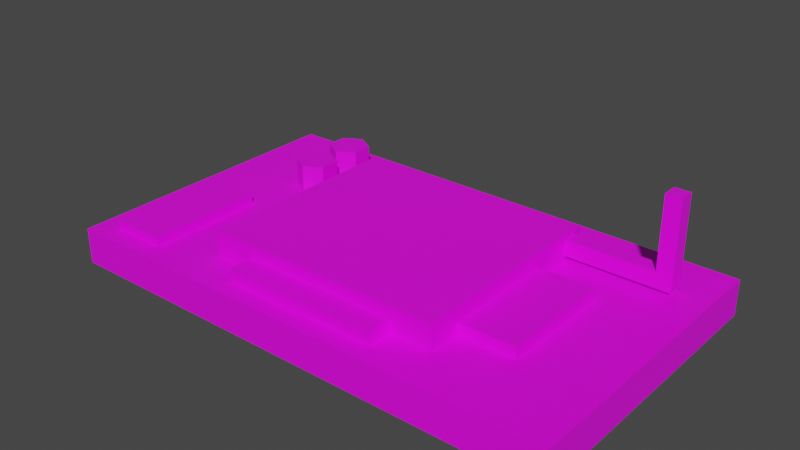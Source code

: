 # Source: control_board.blend  (saved by Blender 2.93.21; exported with 4.5.12 LTS)
import bpy
from mathutils import Matrix  # noqa: F401  (used for matrix-valued properties, if any)

bpy.ops.wm.read_factory_settings(use_empty=True)
scene = bpy.context.scene
scene.name = 'Scene'

# ---- collections
col_collection = bpy.data.collections.new('Collection'); scene.collection.children.link(col_collection)

# ---- images (referenced by path relative to the original .blend; pixels are not part of the script)
import os
ASSET_DIR = os.environ.get("B2B_ASSET_DIR", "")  # directory of the original .blend (textures are referenced by path, not embedded)
HERE = os.path.dirname(os.path.abspath(__file__))  # packed textures are extracted next to this script under _unpacked/

def load_image(name, relpath, width, height, colorspace="sRGB"):
    """Load a texture the original file referenced (path relative to the .blend, or extracted next to this script)."""
    p = next((c for c in (os.path.join(HERE, relpath), os.path.join(ASSET_DIR, relpath)) if relpath and os.path.exists(c)), "")
    if p:
        img = bpy.data.images.load(p, check_existing=True)
        img.name = name
    else:  # same state as the original file: an image datablock whose file is absent (Cycles renders it pink)
        img = bpy.data.images.new(name, width, height)
        img.source = "FILE"
        img.filepath = "//" + (relpath or name)
    img.colorspace_settings.name = colorspace
    return img
img_palette_png = load_image('palette.png', 'palette.png', 1024, 1024, 'sRGB')

# ---- materials (node trees are filled in below, after node groups)
mat_material_001 = bpy.data.materials.new('Material.001')
mat_material_001.use_transparent_shadow = False

# ---- material node trees
mat_material_001.use_nodes = True; mat_material_001.node_tree.nodes.clear()
_N = mat_material_001.node_tree.nodes; _L = mat_material_001.node_tree.links
n0 = _N.new('ShaderNodeBsdfPrincipled'); n0.name = 'Principled BSDF'; n0.location = (10, 300)
n0.distribution = 'GGX'
n0.subsurface_method = 'BURLEY'
n0.inputs[3].default_value = 1.45
n0.inputs[27].default_value = (0.0, 0.0, 0.0, 1.0)
n0.inputs[28].default_value = 1.0
n1 = _N.new('ShaderNodeOutputMaterial'); n1.name = 'Material Output'; n1.location = (300, 300)
n2 = _N.new('ShaderNodeTexImage'); n2.name = 'Image Texture'; n2.location = (-280, 280)
n2.image = img_palette_png
_L.new(n0.outputs[0], n1.inputs[0])
_L.new(n2.outputs[0], n0.inputs[0])
n1.is_active_output = True

# ---- world
world_world = bpy.data.worlds.new('World'); scene.world = world_world
world_world.use_nodes = True; world_world.node_tree.nodes.clear()
_N = world_world.node_tree.nodes; _L = world_world.node_tree.links
n0 = _N.new('ShaderNodeOutputWorld'); n0.name = 'World Output'; n0.location = (300, 300)
n1 = _N.new('ShaderNodeBackground'); n1.name = 'Background'; n1.location = (10, 300)
n1.inputs[0].default_value = (0.05088, 0.05088, 0.05088, 1.0)
_L.new(n1.outputs[0], n0.inputs[0])
n0.is_active_output = True
world_world.color = (0.05088, 0.05088, 0.05088)
world_world.use_sun_shadow = False
world_world.sun_shadow_jitter_overblur = 0.0

# ---- meshes
me_cube_001 = bpy.data.meshes.new('Cube.001')
me_cube_001.from_pydata([(-0.8413, -0.8413, -1.0), (-0.308, -0.711, 0.9306), (-0.8413, 0.8413, -1.0), (-0.4708, 0.711, 1.0), (0.8413, -0.8413, -1.0), (0.4708, -0.4895, 0.69), (0.8413, 0.8413, -1.0), (0.4708, 0.6546, 1.266), (-1.0, -1.0, 1.0), (-1.0, 1.0, 1.0), (1.0, 1.0, 1.0), (1.0, -1.0, 1.0), (-0.308, -0.711, 1.737), (-0.4708, 0.711, 2.41), (0.4708, 0.6546, 2.144), (0.4708, -0.4895, 1.61), (0.4708, 0.5505, 2.144), (0.4708, 0.5497, 1.266), (0.4708, 0.711, 2.41), (0.4708, 0.711, 1.0), (0.4708, 0.2725, 1.61), (0.4708, 0.2719, 0.69), (0.8165, 0.6546, 2.144), (0.8165, 0.6546, 1.266), (0.8165, 0.5505, 2.144), (0.8165, 0.5497, 1.266), (0.8778, 0.6546, 2.144), (0.8778, 0.6546, 1.266), (0.8778, 0.5505, 2.144), (0.8778, 0.5497, 1.266), (0.4708, 0.4933, 1.0), (0.308, -0.711, 0.9306), (0.4708, 0.4941, 2.41), (0.308, -0.711, 1.737), (0.6913, 0.2719, 0.69), (0.6913, -0.4895, 0.69), (0.6913, 0.2725, 1.61), (0.6913, -0.4895, 1.61), (0.8165, 0.6546, 5.367), (0.8165, 0.5505, 5.367), (0.8778, 0.6546, 5.367), (0.8778, 0.5505, 5.367), (0.8165, 0.6546, 6.162), (0.8165, 0.5505, 6.162), (0.8778, 0.6546, 6.162), (0.8778, 0.5505, 6.162), (-1.0, 1.0, -1.0), (-1.0, -1.0, -1.0), (1.0, 1.0, -1.0), (1.0, -1.0, -1.0), (-0.6441, 0.6645, -0.02065), (-0.6441, -0.6645, -0.02065), (-0.044, 0.5136, -0.1492), (-0.044, 0.1203, -0.1492), (-0.8413, 0.8413, -0.02065), (-0.8413, -0.8413, -0.02065), (0.8413, 0.8413, -0.02065), (0.8413, -0.8413, -0.02065), (-0.6441, 0.6645, -0.7675), (-0.6441, -0.6645, -0.7675), (-0.044, 0.5136, -0.639), (-0.044, 0.1203, -0.639), (-0.044, -0.6645, -0.02065), (-0.044, 0.6645, -0.02065), (-0.044, -0.6645, -0.7675), (-0.044, 0.6645, -0.7675), (0.8336, 0.1203, -0.1492), (0.8336, 0.5136, -0.1492), (0.8336, 0.1203, -0.639), (0.8336, 0.5136, -0.639), (-0.9065, -0.7513, 0.719), (-0.9065, -0.7513, 1.367), (-0.9065, -0.2128, 0.719), (-0.9065, -0.2128, 1.367), (-0.6911, -0.8711, 0.5748), (-0.6911, -0.8711, 1.512), (-0.6911, -0.09302, 0.5748), (-0.6911, -0.09302, 1.512), (-0.9065, -0.09302, 0.5748), (-0.9065, -0.8711, 0.5748), (-0.9065, -0.8711, 1.512), (-0.9065, -0.09302, 1.512), (-0.9469, -0.2128, 0.719), (-0.9469, -0.7513, 0.719), (-0.9469, -0.7513, 1.367), (-0.9469, -0.2128, 1.367), (-0.617, 0.8494, 0.2145), (-0.617, 0.8494, 2.511), (-0.5472, 0.781, 0.2145), (-0.5472, 0.781, 2.511), (-0.5472, 0.6442, 0.2145), (-0.5472, 0.6442, 2.511), (-0.617, 0.5758, 0.2145), (-0.617, 0.5758, 2.511), (-0.6869, 0.6442, 0.2145), (-0.6869, 0.6442, 2.511), (-0.6869, 0.781, 0.2145), (-0.6869, 0.781, 2.511), (-0.617, 0.5277, 0.2145), (-0.617, 0.5277, 2.511), (-0.5472, 0.4593, 0.2145), (-0.5472, 0.4593, 2.511), (-0.5472, 0.3225, 0.2145), (-0.5472, 0.3225, 2.511), (-0.617, 0.2541, 0.2145), (-0.617, 0.2541, 2.511), (-0.6869, 0.3225, 0.2145), (-0.6869, 0.3225, 2.511), (-0.6869, 0.4593, 0.2145), (-0.6869, 0.4593, 2.511), (0.4708, -0.711, 1.0), (-0.4708, -0.711, 1.0), (0.4708, -0.711, 2.41), (-0.4708, -0.711, 2.41), (0.308, -0.8754, 0.9306), (-0.308, -0.8754, 0.9306), (0.308, -0.8754, 1.737), (-0.308, -0.8754, 1.737)], [], [(47, 8, 9, 46), (46, 9, 10, 48), (48, 10, 11, 49), (49, 11, 8, 47), (6, 4, 57, 56), (33, 12, 117, 116), (111, 3, 9, 8), (3, 19, 10, 9), (19, 30, 110, 11, 10), (110, 111, 8, 11), (18, 13, 113, 112, 32), (19, 3, 13, 18), (21, 20, 36, 34), (3, 111, 113, 13), (17, 7, 23, 25), (14, 7, 19, 18), (16, 14, 18, 32), (7, 17, 30, 19), (17, 16, 32, 30), (24, 25, 29, 28), (7, 14, 22, 23), (16, 17, 25, 24), (14, 16, 24, 22), (28, 29, 27, 26), (24, 28, 41, 39), (25, 23, 27, 29), (23, 22, 26, 27), (21, 5, 110, 30), (15, 20, 32, 112), (5, 15, 112, 110), (20, 21, 30, 32), (35, 34, 36, 37), (20, 15, 37, 36), (15, 5, 35, 37), (5, 21, 34, 35), (40, 38, 42, 44), (28, 26, 40, 41), (26, 22, 38, 40), (22, 24, 39, 38), (42, 43, 45, 44), (41, 40, 44, 45), (39, 41, 45, 43), (38, 39, 43, 42), (2, 0, 47, 46), (6, 2, 46, 48), (4, 6, 48, 49), (0, 4, 49, 47), (62, 51, 59, 64), (0, 2, 54, 55), (4, 0, 55, 57), (2, 6, 56, 54), (50, 51, 55, 54), (63, 50, 54, 56), (62, 63, 56, 57), (51, 62, 57, 55), (58, 65, 64, 59), (50, 63, 65, 58), (53, 61, 68, 66), (51, 50, 58, 59), (53, 52, 63, 62), (60, 61, 64, 65), (61, 53, 62, 64), (52, 60, 65, 63), (67, 66, 68, 69), (52, 53, 66, 67), (60, 52, 67, 69), (61, 60, 69, 68), (71, 73, 85, 84), (78, 81, 77, 76), (76, 77, 75, 74), (74, 75, 80, 79), (78, 76, 74, 79), (77, 81, 80, 75), (70, 72, 78, 79), (71, 70, 79, 80), (73, 71, 80, 81), (72, 73, 81, 78), (83, 84, 85, 82), (72, 70, 83, 82), (73, 72, 82, 85), (70, 71, 84, 83), (86, 87, 89, 88), (88, 89, 91, 90), (90, 91, 93, 92), (92, 93, 95, 94), (89, 87, 97, 95, 93, 91), (94, 95, 97, 96), (96, 97, 87, 86), (86, 88, 90, 92, 94, 96), (98, 99, 101, 100), (100, 101, 103, 102), (102, 103, 105, 104), (104, 105, 107, 106), (101, 99, 109, 107, 105, 103), (106, 107, 109, 108), (108, 109, 99, 98), (98, 100, 102, 104, 106, 108), (31, 1, 111, 110), (12, 33, 112, 113), (33, 31, 110, 112), (1, 12, 113, 111), (115, 114, 116, 117), (31, 33, 116, 114), (1, 31, 114, 115), (12, 1, 115, 117)])
_uv = me_cube_001.uv_layers.new(name='UVMap')
_uv.uv.foreach_set('vector', [0.8888, 0.5468, 0.8888, 0.5468, 0.8888, 0.5468, 0.8888, 0.5468, 0.8888, 0.5468, 0.8888, 0.5468, 0.8888, 0.5468, 0.8888, 0.5468, 0.8888, 0.5468, 0.8888, 0.5468, 0.8888, 0.5468, 0.8888, 0.5468, 0.8888, 0.5468, 0.8888, 0.5468, 0.8888, 0.5468, 0.8888, 0.5468, 0.2908, 0.9823, 0.2908, 0.9823, 0.2908, 0.9823, 0.2908, 0.9823, 0.04229, 0.9799, 0.04229, 0.9799, 0.04229, 0.9799, 0.04229, 0.9799, 0.8888, 0.5468, 0.8888, 0.5468, 0.8888, 0.5468, 0.8888, 0.5468, 0.8888, 0.5468, 0.8888, 0.5468, 0.8888, 0.5468, 0.8888, 0.5468, 0.8888, 0.5468, 0.8888, 0.5468, 0.8888, 0.5468, 0.8888, 0.5468, 0.8888, 0.5468, 0.8888, 0.5468, 0.8888, 0.5468, 0.8888, 0.5468, 0.8888, 0.5468, 0.2908, 0.9823, 0.2908, 0.9823, 0.2908, 0.9823, 0.2908, 0.9823, 0.2908, 0.9823, 0.2908, 0.9823, 0.2908, 0.9823, 0.2908, 0.9823, 0.2908, 0.9823, 0.04968, 0.9823, 0.04968, 0.9823, 0.04968, 0.9823, 0.04968, 0.9823, 0.2908, 0.9823, 0.2908, 0.9823, 0.2908, 0.9823, 0.2908, 0.9823, 0.2908, 0.9823, 0.2908, 0.9823, 0.2908, 0.9823, 0.2908, 0.9823, 0.2908, 0.9823, 0.2908, 0.9823, 0.2908, 0.9823, 0.2908, 0.9823, 0.2908, 0.9823, 0.2908, 0.9823, 0.2908, 0.9823, 0.2908, 0.9823, 0.2908, 0.9823, 0.2908, 0.9823, 0.2908, 0.9823, 0.2908, 0.9823, 0.2908, 0.9823, 0.2908, 0.9823, 0.2908, 0.9823, 0.2908, 0.9823, 0.04968, 0.9823, 0.04968, 0.9823, 0.04968, 0.9823, 0.04968, 0.9823, 0.04968, 0.9823, 0.04968, 0.9823, 0.04968, 0.9823, 0.04968, 0.9823, 0.04968, 0.9823, 0.04968, 0.9823, 0.04968, 0.9823, 0.04968, 0.9823, 0.04968, 0.9823, 0.04968, 0.9823, 0.04968, 0.9823, 0.04968, 0.9823, 0.04968, 0.9823, 0.04968, 0.9823, 0.04968, 0.9823, 0.04968, 0.9823, 0.04968, 0.9823, 0.04968, 0.9823, 0.04968, 0.9823, 0.04968, 0.9823, 0.04968, 0.9823, 0.04968, 0.9823, 0.04968, 0.9823, 0.04968, 0.9823, 0.04968, 0.9823, 0.04968, 0.9823, 0.04968, 0.9823, 0.04968, 0.9823, 0.2908, 0.9823, 0.2908, 0.9823, 0.2908, 0.9823, 0.2908, 0.9823, 0.2908, 0.9823, 0.2908, 0.9823, 0.2908, 0.9823, 0.2908, 0.9823, 0.2908, 0.9823, 0.2908, 0.9823, 0.2908, 0.9823, 0.2908, 0.9823, 0.2908, 0.9823, 0.2908, 0.9823, 0.2908, 0.9823, 0.2908, 0.9823, 0.04968, 0.9823, 0.04968, 0.9823, 0.04968, 0.9823, 0.04968, 0.9823, 0.04968, 0.9823, 0.04968, 0.9823, 0.04968, 0.9823, 0.04968, 0.9823, 0.04968, 0.9823, 0.04968, 0.9823, 0.04968, 0.9823, 0.04968, 0.9823, 0.2908, 0.9823, 0.2908, 0.9823, 0.2908, 0.9823, 0.2908, 0.9823, 0.9503, 0.7289, 0.9503, 0.7289, 0.9503, 0.7289, 0.9503, 0.7289, 0.04968, 0.9823, 0.04968, 0.9823, 0.04968, 0.9823, 0.04968, 0.9823, 0.04968, 0.9823, 0.04968, 0.9823, 0.04968, 0.9823, 0.04968, 0.9823, 0.04968, 0.9823, 0.04968, 0.9823, 0.04968, 0.9823, 0.04968, 0.9823, 0.9503, 0.7289, 0.9503, 0.7289, 0.9503, 0.7289, 0.9503, 0.7289, 0.9503, 0.7289, 0.9503, 0.7289, 0.9503, 0.7289, 0.9503, 0.7289, 0.9503, 0.7289, 0.9503, 0.7289, 0.9503, 0.7289, 0.9503, 0.7289, 0.9503, 0.7289, 0.9503, 0.7289, 0.9503, 0.7289, 0.9503, 0.7289, 0.8888, 0.5468, 0.8888, 0.5468, 0.8888, 0.5468, 0.8888, 0.5468, 0.8888, 0.5468, 0.8888, 0.5468, 0.8888, 0.5468, 0.8888, 0.5468, 0.8888, 0.5468, 0.8888, 0.5468, 0.8888, 0.5468, 0.8888, 0.5468, 0.8888, 0.5468, 0.8888, 0.5468, 0.8888, 0.5468, 0.8888, 0.5468, 0.8839, 0.5541, 0.8839, 0.5541, 0.8839, 0.5541, 0.8839, 0.5541, 0.2908, 0.9823, 0.2908, 0.9823, 0.2908, 0.9823, 0.2908, 0.9823, 0.2908, 0.9823, 0.2908, 0.9823, 0.2908, 0.9823, 0.2908, 0.9823, 0.2908, 0.9823, 0.2908, 0.9823, 0.2908, 0.9823, 0.2908, 0.9823, 0.2908, 0.9823, 0.2908, 0.9823, 0.2908, 0.9823, 0.2908, 0.9823, 0.2908, 0.9823, 0.2908, 0.9823, 0.2908, 0.9823, 0.2908, 0.9823, 0.2908, 0.9823, 0.2908, 0.9823, 0.2908, 0.9823, 0.2908, 0.9823, 0.2908, 0.9823, 0.2908, 0.9823, 0.2908, 0.9823, 0.2908, 0.9823, 0.8839, 0.5541, 0.8839, 0.5541, 0.8839, 0.5541, 0.8839, 0.5541, 0.2908, 0.9823, 0.2908, 0.9823, 0.2908, 0.9823, 0.2908, 0.9823, 0.02999, 0.9823, 0.02999, 0.9823, 0.02999, 0.9823, 0.02999, 0.9823, 0.8839, 0.5541, 0.8839, 0.5541, 0.8839, 0.5541, 0.8839, 0.5541, 0.2908, 0.9823, 0.2908, 0.9823, 0.2908, 0.9823, 0.2908, 0.9823, 0.2908, 0.9823, 0.2908, 0.9823, 0.2908, 0.9823, 0.2908, 0.9823, 0.8839, 0.5541, 0.8839, 0.5541, 0.8839, 0.5541, 0.8839, 0.5541, 0.2908, 0.9823, 0.2908, 0.9823, 0.2908, 0.9823, 0.2908, 0.9823, 0.2908, 0.9823, 0.2908, 0.9823, 0.2908, 0.9823, 0.2908, 0.9823, 0.2908, 0.9823, 0.2908, 0.9823, 0.2908, 0.9823, 0.2908, 0.9823, 0.02999, 0.9823, 0.02999, 0.9823, 0.02999, 0.9823, 0.02999, 0.9823, 0.02999, 0.9823, 0.02999, 0.9823, 0.02999, 0.9823, 0.02999, 0.9823, 0.04229, 0.9823, 0.04229, 0.9823, 0.04229, 0.9823, 0.04229, 0.9823, 0.04229, 0.9823, 0.04229, 0.9823, 0.04229, 0.9823, 0.04229, 0.9823, 0.04229, 0.9823, 0.04229, 0.9823, 0.04229, 0.9823, 0.04229, 0.9823, 0.04229, 0.9823, 0.04229, 0.9823, 0.04229, 0.9823, 0.04229, 0.9823, 0.2908, 0.9823, 0.2908, 0.9823, 0.2908, 0.9823, 0.2908, 0.9823, 0.04229, 0.9823, 0.04229, 0.9823, 0.04229, 0.9823, 0.04229, 0.9823, 0.2908, 0.9823, 0.2908, 0.9823, 0.2908, 0.9823, 0.2908, 0.9823, 0.04229, 0.9823, 0.04229, 0.9823, 0.04229, 0.9823, 0.04229, 0.9823, 0.04229, 0.9823, 0.04229, 0.9823, 0.04229, 0.9823, 0.04229, 0.9823, 0.04229, 0.9823, 0.04229, 0.9823, 0.04229, 0.9823, 0.04229, 0.9823, 0.04229, 0.9823, 0.04229, 0.9823, 0.04229, 0.9823, 0.04229, 0.9823, 0.2908, 0.9823, 0.2908, 0.9823, 0.2908, 0.9823, 0.2908, 0.9823, 0.04229, 0.9823, 0.04229, 0.9823, 0.04229, 0.9823, 0.04229, 0.9823, 0.04229, 0.9823, 0.04229, 0.9823, 0.04229, 0.9823, 0.04229, 0.9823, 0.8593, 0.8322, 0.8593, 0.8322, 0.8593, 0.8322, 0.8593, 0.8322, 0.8593, 0.8322, 0.8593, 0.8322, 0.8593, 0.8322, 0.8593, 0.8322, 0.8593, 0.8322, 0.8593, 0.8322, 0.8593, 0.8322, 0.8593, 0.8322, 0.8593, 0.8322, 0.8593, 0.8322, 0.8593, 0.8322, 0.8593, 0.8322, 0.8593, 0.8322, 0.8593, 0.8322, 0.8593, 0.8322, 0.8593, 0.8322, 0.8593, 0.8322, 0.8593, 0.8322, 0.8593, 0.8322, 0.8593, 0.8322, 0.8593, 0.8322, 0.8593, 0.8322, 0.8593, 0.8322, 0.8593, 0.8322, 0.8593, 0.8322, 0.8593, 0.8322, 0.2908, 0.9823, 0.2908, 0.9823, 0.2908, 0.9823, 0.2908, 0.9823, 0.2908, 0.9823, 0.2908, 0.9823, 0.8593, 0.8322, 0.8593, 0.8322, 0.8593, 0.8322, 0.8593, 0.8322, 0.8593, 0.8322, 0.8593, 0.8322, 0.8593, 0.8322, 0.8593, 0.8322, 0.8593, 0.8322, 0.8593, 0.8322, 0.8593, 0.8322, 0.8593, 0.8322, 0.8593, 0.8322, 0.8593, 0.8322, 0.8593, 0.8322, 0.8593, 0.8322, 0.8593, 0.8322, 0.8593, 0.8322, 0.8593, 0.8322, 0.8593, 0.8322, 0.8593, 0.8322, 0.8593, 0.8322, 0.8593, 0.8322, 0.8593, 0.8322, 0.8593, 0.8322, 0.8593, 0.8322, 0.8593, 0.8322, 0.8593, 0.8322, 0.8593, 0.8322, 0.8593, 0.8322, 0.2908, 0.9823, 0.2908, 0.9823, 0.2908, 0.9823, 0.2908, 0.9823, 0.2908, 0.9823, 0.2908, 0.9823, 0.2908, 0.9823, 0.2908, 0.9823, 0.2908, 0.9823, 0.2908, 0.9823, 0.2908, 0.9823, 0.2908, 0.9823, 0.2908, 0.9823, 0.2908, 0.9823, 0.2908, 0.9823, 0.2908, 0.9823, 0.2908, 0.9823, 0.2908, 0.9823, 0.2908, 0.9823, 0.2908, 0.9823, 0.2908, 0.9823, 0.2908, 0.9823, 0.04229, 0.9799, 0.04229, 0.9799, 0.04229, 0.9799, 0.04229, 0.9799, 0.04229, 0.9799, 0.04229, 0.9799, 0.04229, 0.9799, 0.04229, 0.9799, 0.2908, 0.9823, 0.2908, 0.9823, 0.2908, 0.9823, 0.2908, 0.9823, 0.04229, 0.9799, 0.04229, 0.9799, 0.04229, 0.9799, 0.04229, 0.9799])
me_cube_001.materials.append(mat_material_001)
me_cube_001.use_remesh_fix_poles = True
me_cube_001.use_remesh_preserve_attributes = False
me_cube_001.update()

# ---- objects
ob_cube = bpy.data.objects.new('Cube', me_cube_001)

# ---- transforms, parenting, visibility, modifiers, constraints
ob_cube.location = (0.0, 0.0, 0.0)
ob_cube.scale = (0.5179, 0.3053, 0.03638)

# ---- collection membership
col_collection.objects.link(ob_cube)

# ---- scene / render settings (as saved in the file)
scene.frame_start = 1; scene.frame_end = 250; scene.frame_set(1)
scene.render.engine = 'BLENDER_EEVEE_NEXT'
scene.cycles.use_denoising = False
scene.cycles.samples = 128
scene.cycles.sampling_pattern = 'TABULATED_SOBOL'
scene.cycles.use_adaptive_sampling = False
scene.cycles.use_light_tree = False
scene.view_settings.view_transform = 'Filmic'
bpy.context.view_layer.update()

# ---- added for rendering (the .blend has no active camera and no usable light): camera, sun
cam_auto = bpy.data.cameras.new('AutoCamera')
cam_auto.lens = 50.0
cam_auto.sensor_width = 36.0
cam_auto.clip_end = 1000.0
ob_auto_camera = bpy.data.objects.new('AutoCamera', cam_auto)
scene.collection.objects.link(ob_auto_camera)
ob_auto_camera.location = (1.1383, -1.36596, 1.00451)
ob_auto_camera.rotation_euler = (1.09748, -7.21219e-08, 0.694738)
scene.camera = ob_auto_camera
light_auto_sun = bpy.data.lights.new('AutoSun', 'SUN')
light_auto_sun.energy = 3.0
light_auto_sun.angle = 0.0523599
ob_auto_sun = bpy.data.objects.new('AutoSun', light_auto_sun)
scene.collection.objects.link(ob_auto_sun)
ob_auto_sun.rotation_euler = (0.872665, 0.174533, 0.523599)
bpy.context.view_layer.update()
